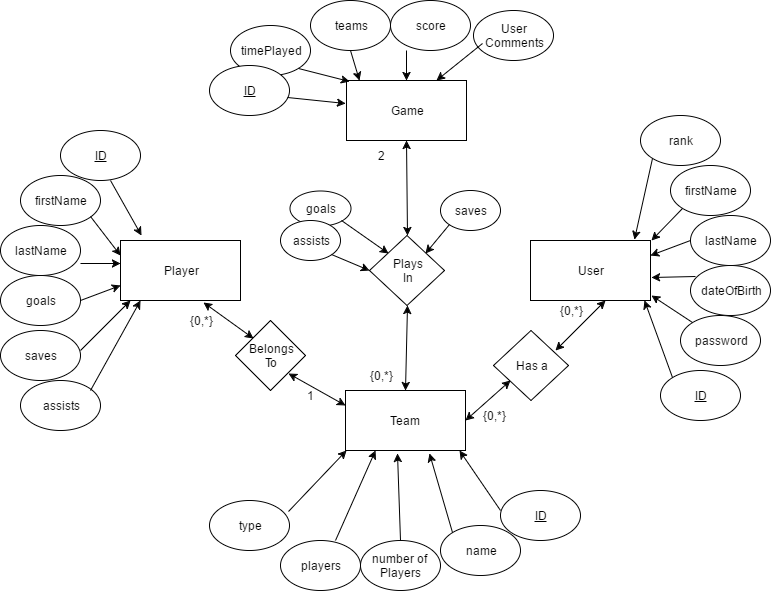

The diagram above was exported from draw.io. Its source (the exported page's mxGraphModel, read from the mxfile embedded in the PNG):
<mxGraphModel dx="1106" dy="565" grid="1" gridSize="10" guides="1" tooltips="1" connect="1" arrows="1" fold="1" page="1" pageScale="1" pageWidth="850" pageHeight="1100" math="0" shadow="0">
  <root>
    <mxCell id="0" />
    <mxCell id="1" parent="0" />
    <mxCell id="2" value="User" style="whiteSpace=wrap;html=1;gradientColor=none;" vertex="1" parent="1">
      <mxGeometry x="550" y="250" width="120" height="60" as="geometry" />
    </mxCell>
    <mxCell id="3" value="Player" style="whiteSpace=wrap;html=1;gradientColor=none;" vertex="1" parent="1">
      <mxGeometry x="140" y="250" width="120" height="60" as="geometry" />
    </mxCell>
    <mxCell id="4" value="Team" style="whiteSpace=wrap;html=1;gradientColor=none;" vertex="1" parent="1">
      <mxGeometry x="365" y="400" width="120" height="60" as="geometry" />
    </mxCell>
    <mxCell id="5" value="Game" style="whiteSpace=wrap;html=1;gradientColor=none;" vertex="1" parent="1">
      <mxGeometry x="366" y="90" width="120" height="60" as="geometry" />
    </mxCell>
    <mxCell id="45e850fcdc310dc8-6" value="&lt;u&gt;ID&lt;/u&gt;" style="ellipse;whiteSpace=wrap;html=1;gradientColor=none;" vertex="1" parent="1">
      <mxGeometry x="680" y="380" width="80" height="50" as="geometry" />
    </mxCell>
    <mxCell id="45e850fcdc310dc8-7" value="password" style="ellipse;whiteSpace=wrap;html=1;gradientColor=none;" vertex="1" parent="1">
      <mxGeometry x="700" y="325" width="80" height="50" as="geometry" />
    </mxCell>
    <mxCell id="45e850fcdc310dc8-8" value="rank" style="ellipse;whiteSpace=wrap;html=1;gradientColor=none;" vertex="1" parent="1">
      <mxGeometry x="660" y="125" width="80" height="50" as="geometry" />
    </mxCell>
    <mxCell id="45e850fcdc310dc8-9" value="firstName" style="ellipse;whiteSpace=wrap;html=1;gradientColor=none;" vertex="1" parent="1">
      <mxGeometry x="690" y="175" width="80" height="50" as="geometry" />
    </mxCell>
    <mxCell id="45e850fcdc310dc8-10" value="lastName" style="ellipse;whiteSpace=wrap;html=1;gradientColor=none;" vertex="1" parent="1">
      <mxGeometry x="710" y="225" width="80" height="50" as="geometry" />
    </mxCell>
    <mxCell id="45e850fcdc310dc8-11" value="dateOfBirth" style="ellipse;whiteSpace=wrap;html=1;gradientColor=none;" vertex="1" parent="1">
      <mxGeometry x="710" y="275" width="80" height="50" as="geometry" />
    </mxCell>
    <mxCell id="45e850fcdc310dc8-12" value="Belongs&lt;div&gt;To&lt;/div&gt;" style="rhombus;whiteSpace=wrap;html=1;gradientColor=none;" vertex="1" parent="1">
      <mxGeometry x="255" y="330" width="70" height="70" as="geometry" />
    </mxCell>
    <mxCell id="45e850fcdc310dc8-13" value="Has a" style="rhombus;whiteSpace=wrap;html=1;gradientColor=none;" vertex="1" parent="1">
      <mxGeometry x="513" y="340" width="75" height="70" as="geometry" />
    </mxCell>
    <mxCell id="45e850fcdc310dc8-16" value="Plays&lt;div&gt;In&lt;/div&gt;" style="rhombus;whiteSpace=wrap;html=1;gradientColor=none;" vertex="1" parent="1">
      <mxGeometry x="389" y="245" width="75" height="70" as="geometry" />
    </mxCell>
    <mxCell id="45e850fcdc310dc8-17" value="&lt;u&gt;ID&lt;/u&gt;" style="ellipse;whiteSpace=wrap;html=1;gradientColor=none;" vertex="1" parent="1">
      <mxGeometry x="520" y="500" width="80" height="50" as="geometry" />
    </mxCell>
    <mxCell id="45e850fcdc310dc8-18" value="name" style="ellipse;whiteSpace=wrap;html=1;gradientColor=none;" vertex="1" parent="1">
      <mxGeometry x="460" y="535" width="80" height="50" as="geometry" />
    </mxCell>
    <mxCell id="45e850fcdc310dc8-19" value="number of&amp;nbsp;&lt;div&gt;Players&lt;/div&gt;" style="ellipse;whiteSpace=wrap;html=1;gradientColor=none;" vertex="1" parent="1">
      <mxGeometry x="380" y="550" width="80" height="50" as="geometry" />
    </mxCell>
    <mxCell id="45e850fcdc310dc8-21" value="players" style="ellipse;whiteSpace=wrap;html=1;gradientColor=none;" vertex="1" parent="1">
      <mxGeometry x="300" y="550" width="80" height="50" as="geometry" />
    </mxCell>
    <mxCell id="45e850fcdc310dc8-24" value="type" style="ellipse;whiteSpace=wrap;html=1;gradientColor=none;" vertex="1" parent="1">
      <mxGeometry x="229" y="510" width="80" height="50" as="geometry" />
    </mxCell>
    <mxCell id="45e850fcdc310dc8-25" value="firstName" style="ellipse;whiteSpace=wrap;html=1;gradientColor=none;" vertex="1" parent="1">
      <mxGeometry x="40" y="185" width="80" height="50" as="geometry" />
    </mxCell>
    <mxCell id="45e850fcdc310dc8-26" value="lastName" style="ellipse;whiteSpace=wrap;html=1;gradientColor=none;" vertex="1" parent="1">
      <mxGeometry x="20" y="235" width="80" height="50" as="geometry" />
    </mxCell>
    <mxCell id="45e850fcdc310dc8-27" value="goals" style="ellipse;whiteSpace=wrap;html=1;gradientColor=none;" vertex="1" parent="1">
      <mxGeometry x="20" y="285" width="80" height="50" as="geometry" />
    </mxCell>
    <mxCell id="45e850fcdc310dc8-28" value="saves" style="ellipse;whiteSpace=wrap;html=1;gradientColor=none;" vertex="1" parent="1">
      <mxGeometry x="20" y="340" width="80" height="50" as="geometry" />
    </mxCell>
    <mxCell id="45e850fcdc310dc8-29" value="assists" style="ellipse;whiteSpace=wrap;html=1;gradientColor=none;" vertex="1" parent="1">
      <mxGeometry x="40" y="390" width="80" height="50" as="geometry" />
    </mxCell>
    <mxCell id="45e850fcdc310dc8-30" value="teams" style="ellipse;whiteSpace=wrap;html=1;gradientColor=none;" vertex="1" parent="1">
      <mxGeometry x="330" y="10" width="80" height="50" as="geometry" />
    </mxCell>
    <mxCell id="45e850fcdc310dc8-31" value="score" style="ellipse;whiteSpace=wrap;html=1;gradientColor=none;" vertex="1" parent="1">
      <mxGeometry x="410" y="10" width="80" height="50" as="geometry" />
    </mxCell>
    <mxCell id="b41586e42455be7-5" value="timePlayed" style="ellipse;whiteSpace=wrap;html=1;gradientColor=none;" vertex="1" parent="1">
      <mxGeometry x="250" y="35" width="80" height="50" as="geometry" />
    </mxCell>
    <mxCell id="b41586e42455be7-7" value="User&lt;div&gt;Comments&lt;/div&gt;" style="ellipse;whiteSpace=wrap;html=1;gradientColor=none;" vertex="1" parent="1">
      <mxGeometry x="493" y="20" width="80" height="50" as="geometry" />
    </mxCell>
    <mxCell id="b41586e42455be7-10" value="" style="endArrow=classic;startArrow=classic;html=1;exitX=1;exitY=0.5;" edge="1" parent="1" source="4">
      <mxGeometry width="50" height="50" relative="1" as="geometry">
        <mxPoint x="490" y="440" as="sourcePoint" />
        <mxPoint x="530" y="390" as="targetPoint" />
      </mxGeometry>
    </mxCell>
    <mxCell id="b41586e42455be7-11" value="" style="endArrow=classic;startArrow=classic;html=1;" edge="1" parent="1">
      <mxGeometry x="575" y="310" width="50" height="50" as="geometry">
        <mxPoint x="575" y="360" as="sourcePoint" />
        <mxPoint x="625" y="310" as="targetPoint" />
      </mxGeometry>
    </mxCell>
    <mxCell id="b41586e42455be7-12" value="" style="endArrow=classic;startArrow=classic;html=1;entryX=0.5;entryY=1;exitX=0.5;exitY=0;" edge="1" parent="1" source="45e850fcdc310dc8-16" target="5">
      <mxGeometry x="461" y="230" width="50" height="50" as="geometry">
        <mxPoint x="461" y="280" as="sourcePoint" />
        <mxPoint x="511" y="230" as="targetPoint" />
      </mxGeometry>
    </mxCell>
    <mxCell id="b41586e42455be7-13" value="" style="endArrow=classic;startArrow=classic;html=1;entryX=0.5;entryY=1;exitX=0.5;exitY=0;" edge="1" parent="1" source="4" target="45e850fcdc310dc8-16">
      <mxGeometry x="260" y="235" width="50" height="50" as="geometry">
        <mxPoint x="260" y="280" as="sourcePoint" />
        <mxPoint x="310" y="235" as="targetPoint" />
      </mxGeometry>
    </mxCell>
    <mxCell id="b41586e42455be7-14" value="" style="endArrow=classic;startArrow=classic;html=1;entryX=1;entryY=1;exitX=0;exitY=0.25;" edge="1" parent="1" source="4" target="45e850fcdc310dc8-12">
      <mxGeometry x="364" y="390" width="50" height="50" as="geometry">
        <mxPoint x="364" y="430" as="sourcePoint" />
        <mxPoint x="414" y="390" as="targetPoint" />
      </mxGeometry>
    </mxCell>
    <mxCell id="b41586e42455be7-15" value="" style="endArrow=classic;startArrow=classic;html=1;entryX=0.692;entryY=1.033;entryPerimeter=0;exitX=0;exitY=0;" edge="1" parent="1" source="45e850fcdc310dc8-12" target="3">
      <mxGeometry x="540" y="440" width="50" height="50" as="geometry">
        <mxPoint x="290" y="350" as="sourcePoint" />
        <mxPoint x="590" y="440" as="targetPoint" />
      </mxGeometry>
    </mxCell>
    <mxCell id="b41586e42455be7-19" value="" style="endArrow=classic;html=1;" edge="1" parent="1">
      <mxGeometry width="50" height="50" relative="1" as="geometry">
        <mxPoint x="100" y="360" as="sourcePoint" />
        <mxPoint x="150" y="310" as="targetPoint" />
      </mxGeometry>
    </mxCell>
    <mxCell id="b41586e42455be7-20" value="" style="endArrow=classic;html=1;" edge="1" parent="1">
      <mxGeometry width="50" height="50" relative="1" as="geometry">
        <mxPoint x="110" y="400" as="sourcePoint" />
        <mxPoint x="160" y="310" as="targetPoint" />
      </mxGeometry>
    </mxCell>
    <mxCell id="b41586e42455be7-21" value="" style="endArrow=classic;html=1;entryX=0;entryY=0.75;" edge="1" parent="1" target="3">
      <mxGeometry width="50" height="50" relative="1" as="geometry">
        <mxPoint x="100" y="310" as="sourcePoint" />
        <mxPoint x="150" y="270" as="targetPoint" />
      </mxGeometry>
    </mxCell>
    <mxCell id="b41586e42455be7-22" value="" style="endArrow=classic;html=1;" edge="1" parent="1">
      <mxGeometry width="50" height="50" relative="1" as="geometry">
        <mxPoint x="100" y="273" as="sourcePoint" />
        <mxPoint x="140" y="273" as="targetPoint" />
      </mxGeometry>
    </mxCell>
    <mxCell id="b41586e42455be7-23" value="" style="endArrow=classic;html=1;entryX=0;entryY=0.25;" edge="1" parent="1" target="3">
      <mxGeometry width="50" height="50" relative="1" as="geometry">
        <mxPoint x="110" y="226" as="sourcePoint" />
        <mxPoint x="170" y="180" as="targetPoint" />
      </mxGeometry>
    </mxCell>
    <mxCell id="b41586e42455be7-24" value="" style="endArrow=classic;html=1;entryX=0.025;entryY=0.017;entryPerimeter=0;exitX=1;exitY=1;" edge="1" parent="1" source="b41586e42455be7-5" target="5">
      <mxGeometry width="50" height="50" relative="1" as="geometry">
        <mxPoint x="320" y="80" as="sourcePoint" />
        <mxPoint x="370" y="30" as="targetPoint" />
      </mxGeometry>
    </mxCell>
    <mxCell id="b41586e42455be7-25" value="" style="endArrow=classic;html=1;exitX=0.5;exitY=1;" edge="1" parent="1" source="45e850fcdc310dc8-30">
      <mxGeometry x="330" y="90" width="50" height="50" as="geometry">
        <mxPoint x="330" y="90" as="sourcePoint" />
        <mxPoint x="379" y="90" as="targetPoint" />
      </mxGeometry>
    </mxCell>
    <mxCell id="b41586e42455be7-26" value="" style="endArrow=classic;html=1;entryX=0.5;entryY=0;" edge="1" parent="1" target="5">
      <mxGeometry x="340" y="100" width="50" height="50" as="geometry">
        <mxPoint x="426" y="60" as="sourcePoint" />
        <mxPoint x="389" y="100" as="targetPoint" />
      </mxGeometry>
    </mxCell>
    <mxCell id="b41586e42455be7-27" value="" style="endArrow=classic;html=1;exitX=0;exitY=1;entryX=0.75;entryY=0;" edge="1" parent="1" target="5">
      <mxGeometry x="350" y="110" width="50" height="50" as="geometry">
        <mxPoint x="502" y="53" as="sourcePoint" />
        <mxPoint x="436" y="100" as="targetPoint" />
      </mxGeometry>
    </mxCell>
    <mxCell id="b41586e42455be7-29" value="" style="endArrow=classic;html=1;entryX=0.867;entryY=-0.017;entryPerimeter=0;exitX=0;exitY=1;" edge="1" parent="1" source="45e850fcdc310dc8-8" target="2">
      <mxGeometry width="50" height="50" relative="1" as="geometry">
        <mxPoint x="700" y="240" as="sourcePoint" />
        <mxPoint x="750" y="190" as="targetPoint" />
      </mxGeometry>
    </mxCell>
    <mxCell id="b41586e42455be7-30" value="" style="endArrow=classic;html=1;entryX=1.008;entryY=0;entryPerimeter=0;exitX=0;exitY=1;" edge="1" parent="1" source="45e850fcdc310dc8-9" target="2">
      <mxGeometry x="664" y="178" width="50" height="50" as="geometry">
        <mxPoint x="682" y="178" as="sourcePoint" />
        <mxPoint x="664" y="259" as="targetPoint" />
      </mxGeometry>
    </mxCell>
    <mxCell id="b41586e42455be7-31" value="" style="endArrow=classic;html=1;entryX=1;entryY=0.25;exitX=0;exitY=0.5;" edge="1" parent="1" source="45e850fcdc310dc8-10" target="2">
      <mxGeometry x="674" y="188" width="50" height="50" as="geometry">
        <mxPoint x="712" y="228" as="sourcePoint" />
        <mxPoint x="681" y="260" as="targetPoint" />
      </mxGeometry>
    </mxCell>
    <mxCell id="b41586e42455be7-32" value="" style="endArrow=classic;html=1;entryX=1.008;entryY=0.617;exitX=0.063;exitY=0.22;exitPerimeter=0;entryPerimeter=0;" edge="1" parent="1" source="45e850fcdc310dc8-11" target="2">
      <mxGeometry x="684" y="198" width="50" height="50" as="geometry">
        <mxPoint x="720" y="260" as="sourcePoint" />
        <mxPoint x="680" y="275" as="targetPoint" />
      </mxGeometry>
    </mxCell>
    <mxCell id="b41586e42455be7-33" value="" style="endArrow=classic;html=1;entryX=1.008;entryY=0.917;exitX=0;exitY=0;entryPerimeter=0;" edge="1" parent="1" source="45e850fcdc310dc8-7" target="2">
      <mxGeometry x="694" y="208" width="50" height="50" as="geometry">
        <mxPoint x="725" y="296" as="sourcePoint" />
        <mxPoint x="681" y="297" as="targetPoint" />
      </mxGeometry>
    </mxCell>
    <mxCell id="b41586e42455be7-34" value="" style="endArrow=classic;html=1;exitX=0;exitY=0;" edge="1" parent="1" source="45e850fcdc310dc8-6">
      <mxGeometry x="704" y="218" width="50" height="50" as="geometry">
        <mxPoint x="722" y="342" as="sourcePoint" />
        <mxPoint x="664" y="310" as="targetPoint" />
      </mxGeometry>
    </mxCell>
    <mxCell id="b41586e42455be7-36" value="" style="endArrow=classic;html=1;entryX=0.25;entryY=1;" edge="1" parent="1" target="4">
      <mxGeometry x="330" y="472" width="50" height="50" as="geometry">
        <mxPoint x="355" y="550" as="sourcePoint" />
        <mxPoint x="387" y="472" as="targetPoint" />
      </mxGeometry>
    </mxCell>
    <mxCell id="b41586e42455be7-37" value="" style="endArrow=classic;html=1;entryX=0.433;entryY=1.05;exitX=0.5;exitY=0;entryPerimeter=0;" edge="1" parent="1" source="45e850fcdc310dc8-19" target="4">
      <mxGeometry x="340" y="482" width="50" height="50" as="geometry">
        <mxPoint x="365" y="556" as="sourcePoint" />
        <mxPoint x="405" y="470" as="targetPoint" />
      </mxGeometry>
    </mxCell>
    <mxCell id="b41586e42455be7-38" value="" style="endArrow=classic;html=1;entryX=0.7;entryY=1.05;exitX=0;exitY=0;entryPerimeter=0;" edge="1" parent="1" source="45e850fcdc310dc8-18" target="4">
      <mxGeometry x="350" y="492" width="50" height="50" as="geometry">
        <mxPoint x="430" y="560" as="sourcePoint" />
        <mxPoint x="427" y="473" as="targetPoint" />
      </mxGeometry>
    </mxCell>
    <mxCell id="b41586e42455be7-39" value="" style="endArrow=classic;html=1;exitX=0;exitY=0;" edge="1" parent="1">
      <mxGeometry x="398" y="470" width="50" height="50" as="geometry">
        <mxPoint x="520" y="520" as="sourcePoint" />
        <mxPoint x="479" y="460" as="targetPoint" />
      </mxGeometry>
    </mxCell>
    <mxCell id="b41586e42455be7-40" value="" style="endArrow=classic;html=1;exitX=0.988;exitY=0.22;exitPerimeter=0;" edge="1" parent="1" source="45e850fcdc310dc8-24">
      <mxGeometry x="280" y="431" width="50" height="50" as="geometry">
        <mxPoint x="280" y="489" as="sourcePoint" />
        <mxPoint x="366" y="460" as="targetPoint" />
      </mxGeometry>
    </mxCell>
    <mxCell id="b41586e42455be7-41" value="{0,*}" style="text;html=1;strokeColor=none;fillColor=none;align=center;verticalAlign=middle;whiteSpace=wrap;" vertex="1" parent="1">
      <mxGeometry x="380" y="375" width="40" height="20" as="geometry" />
    </mxCell>
    <mxCell id="b41586e42455be7-42" value="2" style="text;html=1;strokeColor=none;fillColor=none;align=center;verticalAlign=middle;whiteSpace=wrap;" vertex="1" parent="1">
      <mxGeometry x="380" y="155" width="40" height="20" as="geometry" />
    </mxCell>
    <mxCell id="b41586e42455be7-44" value="goals" style="ellipse;whiteSpace=wrap;html=1;gradientColor=none;" vertex="1" parent="1">
      <mxGeometry x="309" y="200" width="61" height="35" as="geometry" />
    </mxCell>
    <mxCell id="b41586e42455be7-45" value="" style="endArrow=classic;html=1;entryX=0;entryY=0;exitX=1;exitY=1;" edge="1" parent="1" source="b41586e42455be7-44" target="45e850fcdc310dc8-16">
      <mxGeometry width="50" height="50" relative="1" as="geometry">
        <mxPoint x="349" y="250" as="sourcePoint" />
        <mxPoint x="450" y="220" as="targetPoint" />
      </mxGeometry>
    </mxCell>
    <mxCell id="b41586e42455be7-46" value="{0,*}" style="text;html=1;strokeColor=none;fillColor=none;align=center;verticalAlign=middle;whiteSpace=wrap;" vertex="1" parent="1">
      <mxGeometry x="200" y="320" width="40" height="20" as="geometry" />
    </mxCell>
    <mxCell id="b41586e42455be7-47" value="1" style="text;html=1;strokeColor=none;fillColor=none;align=center;verticalAlign=middle;whiteSpace=wrap;" vertex="1" parent="1">
      <mxGeometry x="309" y="395" width="40" height="20" as="geometry" />
    </mxCell>
    <mxCell id="b41586e42455be7-48" value="{0,*}" style="text;html=1;strokeColor=none;fillColor=none;align=center;verticalAlign=middle;whiteSpace=wrap;" vertex="1" parent="1">
      <mxGeometry x="570" y="310" width="40" height="20" as="geometry" />
    </mxCell>
    <mxCell id="b41586e42455be7-49" value="{0,*}" style="text;html=1;strokeColor=none;fillColor=none;align=center;verticalAlign=middle;whiteSpace=wrap;" vertex="1" parent="1">
      <mxGeometry x="493" y="415" width="40" height="20" as="geometry" />
    </mxCell>
    <mxCell id="b41586e42455be7-50" value="assists" style="ellipse;whiteSpace=wrap;html=1;gradientColor=none;" vertex="1" parent="1">
      <mxGeometry x="300" y="230" width="60" height="40" as="geometry" />
    </mxCell>
    <mxCell id="b41586e42455be7-51" value="" style="endArrow=classic;html=1;entryX=0;entryY=0.5;exitX=1;exitY=1;" edge="1" parent="1" source="b41586e42455be7-50" target="45e850fcdc310dc8-16">
      <mxGeometry width="50" height="50" relative="1" as="geometry">
        <mxPoint x="350" y="270" as="sourcePoint" />
        <mxPoint x="400" y="220" as="targetPoint" />
      </mxGeometry>
    </mxCell>
    <mxCell id="b41586e42455be7-52" value="saves" style="ellipse;whiteSpace=wrap;html=1;gradientColor=none;" vertex="1" parent="1">
      <mxGeometry x="460" y="200" width="60" height="40" as="geometry" />
    </mxCell>
    <mxCell id="b41586e42455be7-53" value="" style="endArrow=classic;html=1;exitX=0;exitY=1;entryX=1;entryY=0;" edge="1" parent="1" source="b41586e42455be7-52" target="45e850fcdc310dc8-16">
      <mxGeometry width="50" height="50" relative="1" as="geometry">
        <mxPoint x="475" y="310" as="sourcePoint" />
        <mxPoint x="525" y="260" as="targetPoint" />
      </mxGeometry>
    </mxCell>
    <mxCell id="6db7697beba90535-5" value="&lt;u&gt;ID&lt;/u&gt;" style="ellipse;whiteSpace=wrap;html=1;gradientColor=none;" vertex="1" parent="1">
      <mxGeometry x="80" y="140" width="80" height="50" as="geometry" />
    </mxCell>
    <mxCell id="6db7697beba90535-6" value="&lt;u&gt;ID&lt;/u&gt;" style="ellipse;whiteSpace=wrap;html=1;gradientColor=none;" vertex="1" parent="1">
      <mxGeometry x="229" y="75" width="80" height="50" as="geometry" />
    </mxCell>
    <mxCell id="6db7697beba90535-7" value="" style="endArrow=classic;html=1;entryX=0.175;entryY=-0.083;entryPerimeter=0;" edge="1" parent="1" target="3">
      <mxGeometry x="130" y="185" width="50" height="50" as="geometry">
        <mxPoint x="130" y="190" as="sourcePoint" />
        <mxPoint x="160" y="224" as="targetPoint" />
      </mxGeometry>
    </mxCell>
    <mxCell id="6db7697beba90535-8" value="" style="endArrow=classic;html=1;entryX=-0.008;entryY=0.383;entryPerimeter=0;exitX=0.975;exitY=0.64;exitPerimeter=0;" edge="1" parent="1" source="6db7697beba90535-6" target="5">
      <mxGeometry x="140" y="195" width="50" height="50" as="geometry">
        <mxPoint x="140" y="200" as="sourcePoint" />
        <mxPoint x="171" y="255" as="targetPoint" />
      </mxGeometry>
    </mxCell>
  </root>
</mxGraphModel>